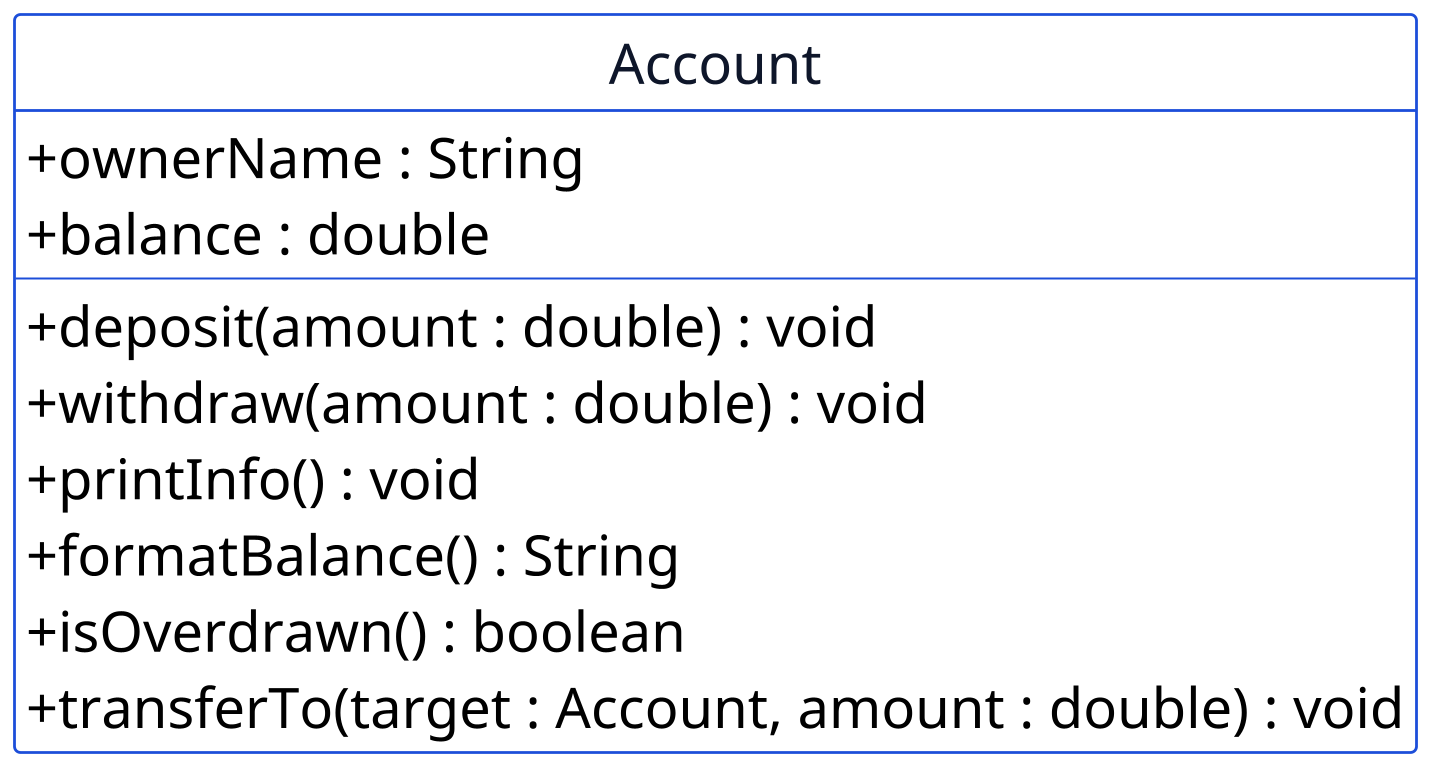

The diagram above was rendered by PlantUML. Its source (embedded in the PNG):
@startuml p02-account-transfer
scale 2
!include _common.iuml
hide circle
hide empty members

class Account {
  + ownerName : String
  + balance : double
  --
  + deposit(amount : double) : void
  + withdraw(amount : double) : void
  + printInfo() : void
  + formatBalance() : String
  + isOverdrawn() : boolean
  + transferTo(target : Account, amount : double) : void
}
@enduml